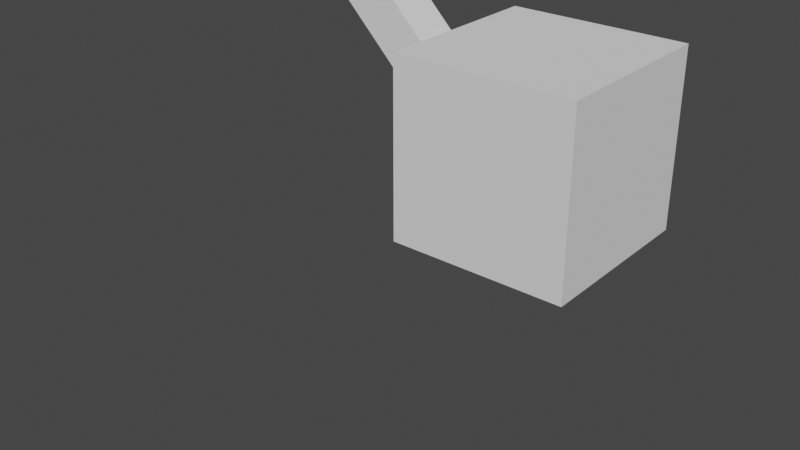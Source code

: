# Source: Spider_Walk_Animation.blend  (saved by Blender 2.93.21; exported with 4.5.12 LTS)
import bpy
from mathutils import Matrix  # noqa: F401  (used for matrix-valued properties, if any)

bpy.ops.wm.read_factory_settings(use_empty=True)
scene = bpy.context.scene
scene.name = 'Scene'

# ---- collections
col_collection = bpy.data.collections.new('Collection'); scene.collection.children.link(col_collection)

# ---- world
world_world = bpy.data.worlds.new('World'); scene.world = world_world
world_world.use_nodes = True; world_world.node_tree.nodes.clear()
_N = world_world.node_tree.nodes; _L = world_world.node_tree.links
n0 = _N.new('ShaderNodeOutputWorld'); n0.name = 'World Output'; n0.location = (300, 300)
n1 = _N.new('ShaderNodeBackground'); n1.name = 'Background'; n1.location = (10, 300)
n1.inputs[0].default_value = (0.05088, 0.05088, 0.05088, 1.0)
_L.new(n1.outputs[0], n0.inputs[0])
n0.is_active_output = True
world_world.color = (0.05088, 0.05088, 0.05088)
world_world.use_sun_shadow = False
world_world.sun_shadow_jitter_overblur = 0.0

# ---- meshes
me_plane = bpy.data.meshes.new('Plane')
me_plane.from_pydata([(0.0, 0.0, 0.0), (0.0, 0.0, 4.0), (0.0, 0.0, 1.333), (0.0, 0.0, 2.667)], [(3, 1), (0, 2), (2, 3)], [])
_uv = me_plane.uv_layers.new(name='UVMap')
_uv.uv.foreach_set('vector', [])
me_plane.use_remesh_fix_poles = True
me_plane.use_remesh_preserve_attributes = False
me_plane.update()
me_cube_001 = bpy.data.meshes.new('Cube.001')
me_cube_001.from_pydata([(-1.0, -1.0, -1.0), (-1.0, -1.0, 1.0), (-1.0, 1.0, -1.0), (-1.0, 1.0, 1.0), (1.0, -1.0, -1.0), (1.0, -1.0, 1.0), (1.0, 1.0, -1.0), (1.0, 1.0, 1.0)], [], [(0, 1, 3, 2), (2, 3, 7, 6), (6, 7, 5, 4), (4, 5, 1, 0), (2, 6, 4, 0), (7, 3, 1, 5)])
_uv = me_cube_001.uv_layers.new(name='UVMap')
_uv.uv.foreach_set('vector', [0.375, 0.0, 0.625, 0.0, 0.625, 0.25, 0.375, 0.25, 0.375, 0.25, 0.625, 0.25, 0.625, 0.5, 0.375, 0.5, 0.375, 0.5, 0.625, 0.5, 0.625, 0.75, 0.375, 0.75, 0.375, 0.75, 0.625, 0.75, 0.625, 1.0, 0.375, 1.0, 0.125, 0.5, 0.375, 0.5, 0.375, 0.75, 0.125, 0.75, 0.625, 0.5, 0.875, 0.5, 0.875, 0.75, 0.625, 0.75])
me_cube_001.use_remesh_fix_poles = True
me_cube_001.use_remesh_preserve_attributes = False
me_cube_001.update()
me_icosphere = bpy.data.meshes.new('Icosphere')
me_icosphere.from_pydata([(0.0, 0.0, -1.0), (0.7236, -0.5257, -0.4472), (-0.2764, -0.8506, -0.4472), (-0.8944, 0.0, -0.4472), (-0.2764, 0.8506, -0.4472), (0.7236, 0.5257, -0.4472), (0.2764, -0.8506, 0.4472), (-0.7236, -0.5257, 0.4472), (-0.7236, 0.5257, 0.4472), (0.2764, 0.8506, 0.4472), (0.8944, 0.0, 0.4472), (0.0, 0.0, 1.0), (-0.1625, -0.5, -0.8507), (0.4253, -0.309, -0.8507), (0.2629, -0.809, -0.5257), (0.8506, 0.0, -0.5257), (0.4253, 0.309, -0.8507), (-0.5257, 0.0, -0.8507), (-0.6882, -0.5, -0.5257), (-0.1625, 0.5, -0.8507), (-0.6882, 0.5, -0.5257), (0.2629, 0.809, -0.5257), (0.9511, -0.309, 0.0), (0.9511, 0.309, 0.0), (0.0, -1.0, 0.0), (0.5878, -0.809, 0.0), (-0.9511, -0.309, 0.0), (-0.5878, -0.809, 0.0), (-0.5878, 0.809, 0.0), (-0.9511, 0.309, 0.0), (0.5878, 0.809, 0.0), (0.0, 1.0, 0.0), (0.6882, -0.5, 0.5257), (-0.2629, -0.809, 0.5257), (-0.8506, 0.0, 0.5257), (-0.2629, 0.809, 0.5257), (0.6882, 0.5, 0.5257), (0.1625, -0.5, 0.8507), (0.5257, 0.0, 0.8507), (-0.4253, -0.309, 0.8507), (-0.4253, 0.309, 0.8507), (0.1625, 0.5, 0.8507)], [], [(0, 13, 12), (1, 13, 15), (0, 12, 17), (0, 17, 19), (0, 19, 16), (1, 15, 22), (2, 14, 24), (3, 18, 26), (4, 20, 28), (5, 21, 30), (1, 22, 25), (2, 24, 27), (3, 26, 29), (4, 28, 31), (5, 30, 23), (6, 32, 37), (7, 33, 39), (8, 34, 40), (9, 35, 41), (10, 36, 38), (38, 41, 11), (38, 36, 41), (36, 9, 41), (41, 40, 11), (41, 35, 40), (35, 8, 40), (40, 39, 11), (40, 34, 39), (34, 7, 39), (39, 37, 11), (39, 33, 37), (33, 6, 37), (37, 38, 11), (37, 32, 38), (32, 10, 38), (23, 36, 10), (23, 30, 36), (30, 9, 36), (31, 35, 9), (31, 28, 35), (28, 8, 35), (29, 34, 8), (29, 26, 34), (26, 7, 34), (27, 33, 7), (27, 24, 33), (24, 6, 33), (25, 32, 6), (25, 22, 32), (22, 10, 32), (30, 31, 9), (30, 21, 31), (21, 4, 31), (28, 29, 8), (28, 20, 29), (20, 3, 29), (26, 27, 7), (26, 18, 27), (18, 2, 27), (24, 25, 6), (24, 14, 25), (14, 1, 25), (22, 23, 10), (22, 15, 23), (15, 5, 23), (16, 21, 5), (16, 19, 21), (19, 4, 21), (19, 20, 4), (19, 17, 20), (17, 3, 20), (17, 18, 3), (17, 12, 18), (12, 2, 18), (15, 16, 5), (15, 13, 16), (13, 0, 16), (12, 14, 2), (12, 13, 14), (13, 1, 14)])
_uv = me_icosphere.uv_layers.new(name='UVMap')
_uv.uv.foreach_set('vector', [0.1818, 0.0, 0.2273, 0.07873, 0.1364, 0.07873, 0.2727, 0.1575, 0.3182, 0.07873, 0.3636, 0.1575, 0.9091, 0.0, 0.9545, 0.07873, 0.8636, 0.07873, 0.7273, 0.0, 0.7727, 0.07873, 0.6818, 0.07873, 0.5455, 0.0, 0.5909, 0.07873, 0.5, 0.07873, 0.2727, 0.1575, 0.3636, 0.1575, 0.3182, 0.2362, 0.09091, 0.1575, 0.1818, 0.1575, 0.1364, 0.2362, 0.8182, 0.1575, 0.9091, 0.1575, 0.8636, 0.2362, 0.6364, 0.1575, 0.7273, 0.1575, 0.6818, 0.2362, 0.4545, 0.1575, 0.5455, 0.1575, 0.5, 0.2362, 0.2727, 0.1575, 0.3182, 0.2362, 0.2273, 0.2362, 0.09091, 0.1575, 0.1364, 0.2362, 0.04546, 0.2362, 0.8182, 0.1575, 0.8636, 0.2362, 0.7727, 0.2362, 0.6364, 0.1575, 0.6818, 0.2362, 0.5909, 0.2362, 0.4545, 0.1575, 0.5, 0.2362, 0.4091, 0.2362, 0.1818, 0.3149, 0.2727, 0.3149, 0.2273, 0.3937, 0.0, 0.3149, 0.09091, 0.3149, 0.04546, 0.3937, 0.7273, 0.3149, 0.8182, 0.3149, 0.7727, 0.3937, 0.5455, 0.3149, 0.6364, 0.3149, 0.5909, 0.3937, 0.3636, 0.3149, 0.4545, 0.3149, 0.4091, 0.3937, 0.4091, 0.3937, 0.5, 0.3937, 0.4545, 0.4724, 0.4091, 0.3937, 0.4545, 0.3149, 0.5, 0.3937, 0.4545, 0.3149, 0.5455, 0.3149, 0.5, 0.3937, 0.5909, 0.3937, 0.6818, 0.3937, 0.6364, 0.4724, 0.5909, 0.3937, 0.6364, 0.3149, 0.6818, 0.3937, 0.6364, 0.3149, 0.7273, 0.3149, 0.6818, 0.3937, 0.7727, 0.3937, 0.8636, 0.3937, 0.8182, 0.4724, 0.7727, 0.3937, 0.8182, 0.3149, 0.8636, 0.3937, 0.8182, 0.3149, 0.9091, 0.3149, 0.8636, 0.3937, 0.04546, 0.3937, 0.1364, 0.3937, 0.09091, 0.4724, 0.04546, 0.3937, 0.09091, 0.3149, 0.1364, 0.3937, 0.09091, 0.3149, 0.1818, 0.3149, 0.1364, 0.3937, 0.2273, 0.3937, 0.3182, 0.3937, 0.2727, 0.4724, 0.2273, 0.3937, 0.2727, 0.3149, 0.3182, 0.3937, 0.2727, 0.3149, 0.3636, 0.3149, 0.3182, 0.3937, 0.4091, 0.2362, 0.4545, 0.3149, 0.3636, 0.3149, 0.4091, 0.2362, 0.5, 0.2362, 0.4545, 0.3149, 0.5, 0.2362, 0.5455, 0.3149, 0.4545, 0.3149, 0.5909, 0.2362, 0.6364, 0.3149, 0.5455, 0.3149, 0.5909, 0.2362, 0.6818, 0.2362, 0.6364, 0.3149, 0.6818, 0.2362, 0.7273, 0.3149, 0.6364, 0.3149, 0.7727, 0.2362, 0.8182, 0.3149, 0.7273, 0.3149, 0.7727, 0.2362, 0.8636, 0.2362, 0.8182, 0.3149, 0.8636, 0.2362, 0.9091, 0.3149, 0.8182, 0.3149, 0.04546, 0.2362, 0.09091, 0.3149, 0.0, 0.3149, 0.04546, 0.2362, 0.1364, 0.2362, 0.09091, 0.3149, 0.1364, 0.2362, 0.1818, 0.3149, 0.09091, 0.3149, 0.2273, 0.2362, 0.2727, 0.3149, 0.1818, 0.3149, 0.2273, 0.2362, 0.3182, 0.2362, 0.2727, 0.3149, 0.3182, 0.2362, 0.3636, 0.3149, 0.2727, 0.3149, 0.5, 0.2362, 0.5909, 0.2362, 0.5455, 0.3149, 0.5, 0.2362, 0.5455, 0.1575, 0.5909, 0.2362, 0.5455, 0.1575, 0.6364, 0.1575, 0.5909, 0.2362, 0.6818, 0.2362, 0.7727, 0.2362, 0.7273, 0.3149, 0.6818, 0.2362, 0.7273, 0.1575, 0.7727, 0.2362, 0.7273, 0.1575, 0.8182, 0.1575, 0.7727, 0.2362, 0.8636, 0.2362, 0.9545, 0.2362, 0.9091, 0.3149, 0.8636, 0.2362, 0.9091, 0.1575, 0.9545, 0.2362, 0.9091, 0.1575, 1.0, 0.1575, 0.9545, 0.2362, 0.1364, 0.2362, 0.2273, 0.2362, 0.1818, 0.3149, 0.1364, 0.2362, 0.1818, 0.1575, 0.2273, 0.2362, 0.1818, 0.1575, 0.2727, 0.1575, 0.2273, 0.2362, 0.3182, 0.2362, 0.4091, 0.2362, 0.3636, 0.3149, 0.3182, 0.2362, 0.3636, 0.1575, 0.4091, 0.2362, 0.3636, 0.1575, 0.4545, 0.1575, 0.4091, 0.2362, 0.5, 0.07873, 0.5455, 0.1575, 0.4545, 0.1575, 0.5, 0.07873, 0.5909, 0.07873, 0.5455, 0.1575, 0.5909, 0.07873, 0.6364, 0.1575, 0.5455, 0.1575, 0.6818, 0.07873, 0.7273, 0.1575, 0.6364, 0.1575, 0.6818, 0.07873, 0.7727, 0.07873, 0.7273, 0.1575, 0.7727, 0.07873, 0.8182, 0.1575, 0.7273, 0.1575, 0.8636, 0.07873, 0.9091, 0.1575, 0.8182, 0.1575, 0.8636, 0.07873, 0.9545, 0.07873, 0.9091, 0.1575, 0.9545, 0.07873, 1.0, 0.1575, 0.9091, 0.1575, 0.3636, 0.1575, 0.4091, 0.07873, 0.4545, 0.1575, 0.3636, 0.1575, 0.3182, 0.07873, 0.4091, 0.07873, 0.3182, 0.07873, 0.3636, 0.0, 0.4091, 0.07873, 0.1364, 0.07873, 0.1818, 0.1575, 0.09091, 0.1575, 0.1364, 0.07873, 0.2273, 0.07873, 0.1818, 0.1575, 0.2273, 0.07873, 0.2727, 0.1575, 0.1818, 0.1575])
me_icosphere.use_remesh_fix_poles = True
me_icosphere.use_remesh_preserve_attributes = False
me_icosphere.update()

# ---- curves / text
cu_beziercircle = bpy.data.curves.new('BezierCircle', 'CURVE')
cu_beziercircle.dimensions = '3D'
_sp = cu_beziercircle.splines.new('BEZIER'); _sp.bezier_points.add(3)
_sp.bezier_points.foreach_set('co', [-1.0, 0.0, 0.0, 0.0, 0.0, 1.0, 1.0, 0.0, 0.0, 0.0, 0.0, -1.0])
_sp.bezier_points.foreach_set('handle_left', [-1.0, 0.0, -0.5521, -0.5521, 0.0, 1.0, 1.0, 0.0, 0.5521, 0.5521, 0.0, -1.0])
_sp.bezier_points.foreach_set('handle_right', [-1.0, 0.0, 0.5521, 0.5521, 0.0, 1.0, 1.0, 0.0, -0.5521, -0.5521, 0.0, -1.0])
for _p, _l, _r in zip(_sp.bezier_points, ['AUTO', 'AUTO', 'AUTO', 'AUTO'], ['AUTO', 'AUTO', 'AUTO', 'AUTO']): _p.handle_left_type = _l; _p.handle_right_type = _r
_sp.order_u = 0
_sp.order_v = 0
_sp.use_cyclic_u = True
cu_beziercircle.use_path = True
cu_beziercircle.fill_mode = 'FULL'
arm_armature = bpy.data.armatures.new('Armature')  # bones are not reproduced

# ---- objects
ob_leg = bpy.data.objects.new('Leg', me_plane)
ob_armature = bpy.data.objects.new('Armature', arm_armature)
ob_ik_target = bpy.data.objects.new('IK Target', None)
ob_body = bpy.data.objects.new('Body', me_cube_001)
ob_icosphere = bpy.data.objects.new('Icosphere', me_icosphere)
ob_beziercircle = bpy.data.objects.new('BezierCircle', cu_beziercircle)

# ---- transforms, parenting, visibility, modifiers, constraints
ob_leg.parent = ob_body
ob_leg.matrix_parent_inverse = Matrix(((1.0, -0.0, 0.0, -0.0), (-0.0, 1.0, -0.0, 0.0), (0.0, -0.0, 1.0, -2.0), (-0.0, 0.0, -0.0, 1.0)))
ob_leg.location = (-0.7649, -2.684e-07, 1.998)
ob_leg.rotation_euler = (5.565e-08, -0.7854, -1.344e-07)
_vg = ob_leg.vertex_groups.new(name='Bone.01')
_vg.add([0, 2], 1.0, 'REPLACE')
_vg = ob_leg.vertex_groups.new(name='Bone.02')
_vg.add([2, 3], 1.0, 'REPLACE')
_vg = ob_leg.vertex_groups.new(name='Bone.00')
_vg.add([1, 3], 1.0, 'REPLACE')
_m = ob_leg.modifiers.new('Skin', 'SKIN')
_m = ob_leg.modifiers.new('Armature', 'ARMATURE')
_m.object = ob_armature
_m.use_deform_preserve_volume = True
ob_armature.parent = ob_body
ob_armature.matrix_parent_inverse = Matrix(((1.0, -0.0, 0.0, -0.0), (-0.0, 1.0, -0.0, 0.0), (0.0, -0.0, 1.0, -2.0), (-0.0, 0.0, -0.0, 1.0)))
ob_armature.location = (-0.7649, -2.684e-07, 1.998)
ob_armature.rotation_euler = (5.565e-08, -0.7854, -1.344e-07)
ob_armature.show_in_front = True
ob_ik_target.location = (-2.482, 5.332e-07, 0.03142)
ob_body.location = (0.0, 0.0, 2.0)
ob_icosphere.parent = ob_body
ob_icosphere.matrix_parent_inverse = Matrix(((1.0, -0.0, 0.0, -0.0), (-0.0, 1.0, -0.0, 0.0), (0.0, -0.0, 1.0, -2.0), (-0.0, 0.0, -0.0, 1.0)))
ob_icosphere.location = (-1.0, 0.0, 2.0)
ob_icosphere.scale = (0.6, 0.6, 0.6)
ob_beziercircle.location = (-2.5, 0.0, 0.0)

# ---- collection membership
col_collection.objects.link(ob_leg)
col_collection.objects.link(ob_armature)
col_collection.objects.link(ob_ik_target)
col_collection.objects.link(ob_body)
col_collection.objects.link(ob_icosphere)
col_collection.objects.link(ob_beziercircle)

# ---- scene / render settings (as saved in the file)
scene.frame_start = 1; scene.frame_end = 250; scene.frame_set(0)
scene.render.engine = 'BLENDER_EEVEE_NEXT'
scene.cycles.use_denoising = False
scene.cycles.samples = 128
scene.cycles.sampling_pattern = 'TABULATED_SOBOL'
scene.cycles.use_adaptive_sampling = False
scene.cycles.use_light_tree = False
scene.view_settings.view_transform = 'Filmic'
bpy.context.view_layer.update()

# ---- added for rendering (the .blend has no active camera and no usable light): camera, sun
cam_auto = bpy.data.cameras.new('AutoCamera')
cam_auto.lens = 50.0
cam_auto.sensor_width = 36.0
cam_auto.clip_end = 1000.0
ob_auto_camera = bpy.data.objects.new('AutoCamera', cam_auto)
scene.collection.objects.link(ob_auto_camera)
ob_auto_camera.location = (5.42896, -8.61475, 6.29044)
ob_auto_camera.rotation_euler = (1.09748, -7.21219e-08, 0.694738)
scene.camera = ob_auto_camera
light_auto_sun = bpy.data.lights.new('AutoSun', 'SUN')
light_auto_sun.energy = 3.0
light_auto_sun.angle = 0.0523599
ob_auto_sun = bpy.data.objects.new('AutoSun', light_auto_sun)
scene.collection.objects.link(ob_auto_sun)
ob_auto_sun.rotation_euler = (0.872665, 0.174533, 0.523599)
bpy.context.view_layer.update()
